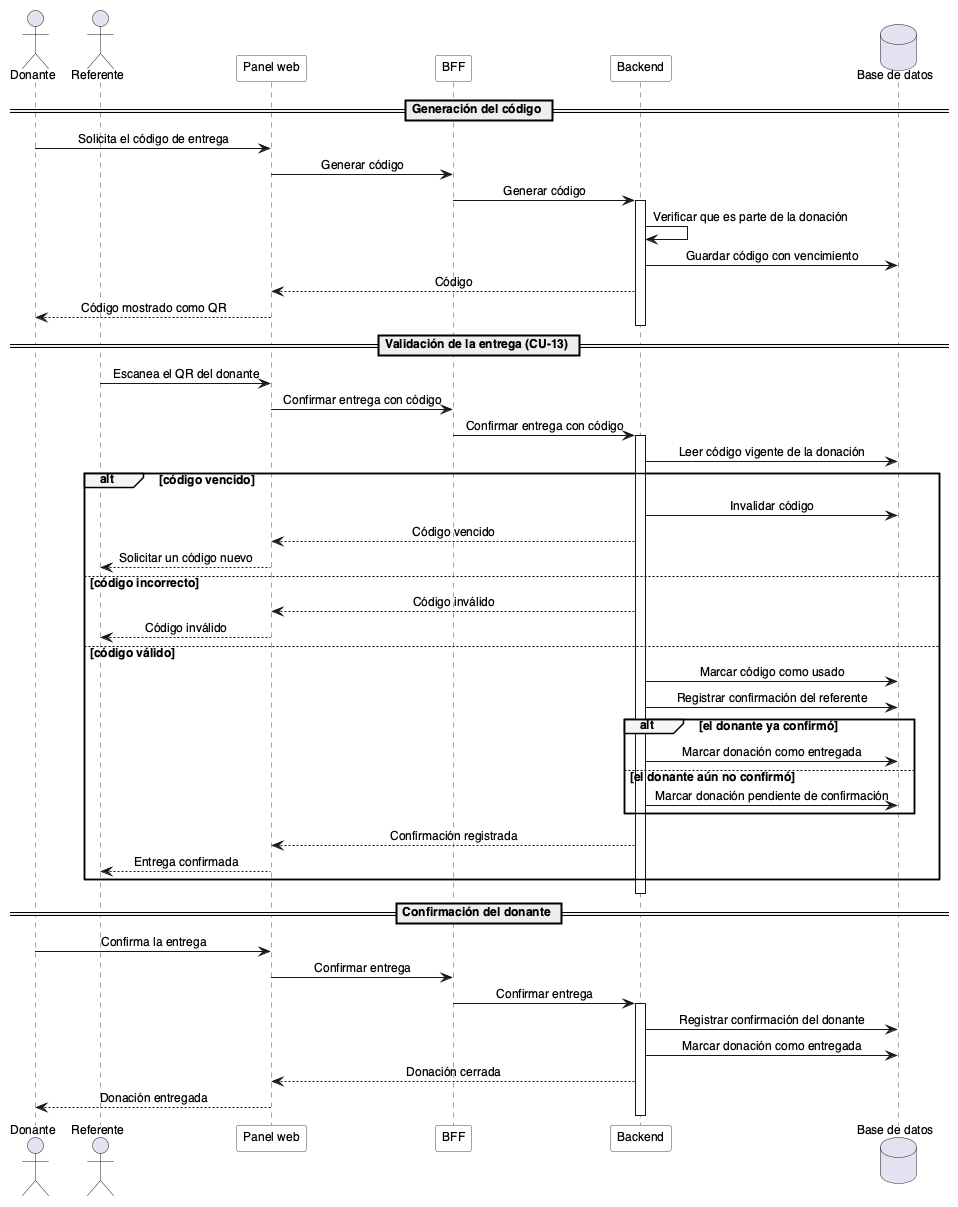

The diagram above was rendered by PlantUML. Its source (embedded in the PNG):
@startuml
' Hornero — Entrega validada con código QR de un solo uso (CU-13)
!include _estilo.iuml

actor "Donante" as Donante
actor "Referente" as Referente
participant "Panel web" as Web
participant "BFF" as BFF
participant "Backend" as Back
database "Base de datos" as DB

== Generación del código ==

Donante -> Web : Solicita el código de entrega
Web -> BFF : Generar código
BFF -> Back : Generar código
activate Back
Back -> Back : Verificar que es parte de la donación
Back -> DB : Guardar código con vencimiento
Back --> Web : Código
Web --> Donante : Código mostrado como QR
deactivate Back

== Validación de la entrega (CU-13) ==

Referente -> Web : Escanea el QR del donante
Web -> BFF : Confirmar entrega con código
BFF -> Back : Confirmar entrega con código
activate Back
Back -> DB : Leer código vigente de la donación

alt código vencido
  Back -> DB : Invalidar código
  Back --> Web : Código vencido
  Web --> Referente : Solicitar un código nuevo
else código incorrecto
  Back --> Web : Código inválido
  Web --> Referente : Código inválido
else código válido
  Back -> DB : Marcar código como usado
  Back -> DB : Registrar confirmación del referente
  alt el donante ya confirmó
    Back -> DB : Marcar donación como entregada
  else el donante aún no confirmó
    Back -> DB : Marcar donación pendiente de confirmación
  end
  Back --> Web : Confirmación registrada
  Web --> Referente : Entrega confirmada
end
deactivate Back

== Confirmación del donante ==

Donante -> Web : Confirma la entrega
Web -> BFF : Confirmar entrega
BFF -> Back : Confirmar entrega
activate Back
Back -> DB : Registrar confirmación del donante
Back -> DB : Marcar donación como entregada
Back --> Web : Donación cerrada
Web --> Donante : Donación entregada
deactivate Back

@enduml